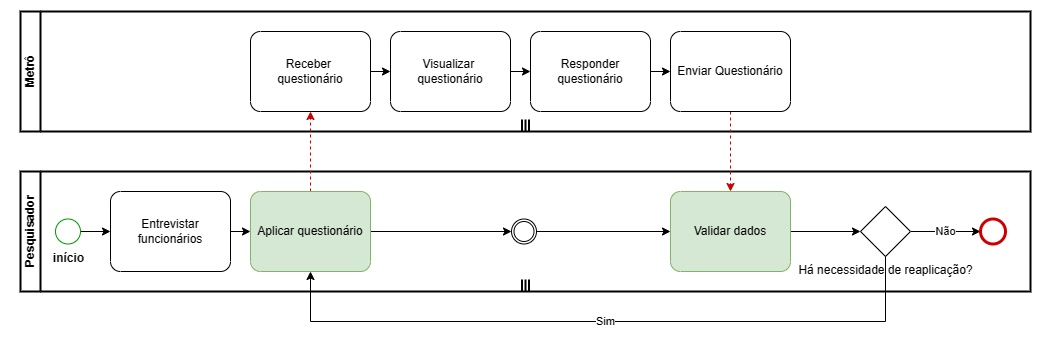

The diagram above was exported from draw.io. Its source (the exported page's mxGraphModel, read from the mxfile embedded in the PNG):
<mxGraphModel dx="1422" dy="717" grid="1" gridSize="10" guides="1" tooltips="1" connect="1" arrows="1" fold="1" page="1" pageScale="1" pageWidth="827" pageHeight="1169" math="0" shadow="0">
  <root>
    <mxCell id="0" />
    <mxCell id="1" parent="0" />
    <mxCell id="aEUNNOxXUVe9esNF5Dej-1" value="" style="shape=mxgraph.bpmn.swimlane;html=1;startSize=20;horizontal=0;swimlaneLine=1;collapsible=0;fontStyle=0;swimlaneFillColor=#ffffff;strokeWidth=2;isCollection=1;whiteSpace=wrap;" parent="1" vertex="1">
      <mxGeometry x="160" y="440" width="1010" height="120" as="geometry" />
    </mxCell>
    <mxCell id="aEUNNOxXUVe9esNF5Dej-2" value="" style="shape=mxgraph.bpmn.swimlane;html=1;startSize=20;horizontal=0;swimlaneLine=1;collapsible=0;fontStyle=0;swimlaneFillColor=#ffffff;strokeWidth=2;isCollection=1;whiteSpace=wrap;" parent="1" vertex="1">
      <mxGeometry x="160" y="600" width="1010" height="120" as="geometry" />
    </mxCell>
    <mxCell id="aEUNNOxXUVe9esNF5Dej-3" value="Metrô" style="text;strokeColor=none;fillColor=none;html=1;fontSize=12;fontStyle=1;verticalAlign=middle;align=center;rotation=-90;" parent="1" vertex="1">
      <mxGeometry x="130" y="497.5" width="80" height="5" as="geometry" />
    </mxCell>
    <mxCell id="aEUNNOxXUVe9esNF5Dej-4" value="Pesquisador" style="text;strokeColor=none;fillColor=none;html=1;fontSize=12;fontStyle=1;verticalAlign=middle;align=center;rotation=270;" parent="1" vertex="1">
      <mxGeometry x="120" y="640" width="100" height="40" as="geometry" />
    </mxCell>
    <mxCell id="aEUNNOxXUVe9esNF5Dej-5" style="edgeStyle=orthogonalEdgeStyle;rounded=0;orthogonalLoop=1;jettySize=auto;html=1;exitX=1;exitY=0.5;exitDx=0;exitDy=0;exitPerimeter=0;entryX=0;entryY=0.5;entryDx=0;entryDy=0;entryPerimeter=0;" parent="1" source="aEUNNOxXUVe9esNF5Dej-6" target="aEUNNOxXUVe9esNF5Dej-8" edge="1">
      <mxGeometry relative="1" as="geometry" />
    </mxCell>
    <mxCell id="aEUNNOxXUVe9esNF5Dej-6" value="início" style="points=[[0.145,0.145,0],[0.5,0,0],[0.855,0.145,0],[1,0.5,0],[0.855,0.855,0],[0.5,1,0],[0.145,0.855,0],[0,0.5,0]];shape=mxgraph.bpmn.event;html=1;verticalLabelPosition=bottom;labelBackgroundColor=none;verticalAlign=top;align=center;perimeter=ellipsePerimeter;outlineConnect=0;aspect=fixed;outline=standard;symbol=general;fontColor=default;labelBorderColor=none;fontStyle=1;strokeColor=#009900;" parent="1" vertex="1">
      <mxGeometry x="195" y="647.5" width="25" height="25" as="geometry" />
    </mxCell>
    <mxCell id="aEUNNOxXUVe9esNF5Dej-7" style="edgeStyle=orthogonalEdgeStyle;rounded=0;orthogonalLoop=1;jettySize=auto;html=1;exitX=1;exitY=0.5;exitDx=0;exitDy=0;exitPerimeter=0;entryX=0;entryY=0.5;entryDx=0;entryDy=0;entryPerimeter=0;" parent="1" source="aEUNNOxXUVe9esNF5Dej-8" target="aEUNNOxXUVe9esNF5Dej-11" edge="1">
      <mxGeometry relative="1" as="geometry" />
    </mxCell>
    <mxCell id="aEUNNOxXUVe9esNF5Dej-8" value="Entrevistar funcionários" style="points=[[0.25,0,0],[0.5,0,0],[0.75,0,0],[1,0.25,0],[1,0.5,0],[1,0.75,0],[0.75,1,0],[0.5,1,0],[0.25,1,0],[0,0.75,0],[0,0.5,0],[0,0.25,0]];shape=mxgraph.bpmn.task;whiteSpace=wrap;rectStyle=rounded;size=10;html=1;container=1;expand=0;collapsible=0;taskMarker=abstract;" parent="1" vertex="1">
      <mxGeometry x="250" y="620" width="120" height="80" as="geometry" />
    </mxCell>
    <mxCell id="aEUNNOxXUVe9esNF5Dej-9" style="edgeStyle=orthogonalEdgeStyle;rounded=0;orthogonalLoop=1;jettySize=auto;html=1;exitX=0.5;exitY=0;exitDx=0;exitDy=0;exitPerimeter=0;entryX=0.5;entryY=1;entryDx=0;entryDy=0;entryPerimeter=0;dashed=1;strokeColor=#CC0000;" parent="1" source="aEUNNOxXUVe9esNF5Dej-11" target="aEUNNOxXUVe9esNF5Dej-13" edge="1">
      <mxGeometry relative="1" as="geometry" />
    </mxCell>
    <mxCell id="aEUNNOxXUVe9esNF5Dej-10" style="edgeStyle=orthogonalEdgeStyle;rounded=0;orthogonalLoop=1;jettySize=auto;html=1;exitX=1;exitY=0.5;exitDx=0;exitDy=0;exitPerimeter=0;entryX=0;entryY=0.5;entryDx=0;entryDy=0;entryPerimeter=0;" parent="1" source="aEUNNOxXUVe9esNF5Dej-11" target="aEUNNOxXUVe9esNF5Dej-23" edge="1">
      <mxGeometry relative="1" as="geometry" />
    </mxCell>
    <mxCell id="aEUNNOxXUVe9esNF5Dej-11" value="Aplicar questionário" style="points=[[0.25,0,0],[0.5,0,0],[0.75,0,0],[1,0.25,0],[1,0.5,0],[1,0.75,0],[0.75,1,0],[0.5,1,0],[0.25,1,0],[0,0.75,0],[0,0.5,0],[0,0.25,0]];shape=mxgraph.bpmn.task;whiteSpace=wrap;rectStyle=rounded;size=10;html=1;container=1;expand=0;collapsible=0;taskMarker=abstract;strokeColor=#82B366;fillColor=#d5e8d4;" parent="1" vertex="1">
      <mxGeometry x="390" y="620" width="120" height="80" as="geometry" />
    </mxCell>
    <mxCell id="aEUNNOxXUVe9esNF5Dej-12" style="edgeStyle=orthogonalEdgeStyle;rounded=0;orthogonalLoop=1;jettySize=auto;html=1;exitX=1;exitY=0.5;exitDx=0;exitDy=0;exitPerimeter=0;entryX=0;entryY=0.5;entryDx=0;entryDy=0;entryPerimeter=0;" parent="1" source="aEUNNOxXUVe9esNF5Dej-13" target="aEUNNOxXUVe9esNF5Dej-15" edge="1">
      <mxGeometry relative="1" as="geometry" />
    </mxCell>
    <mxCell id="aEUNNOxXUVe9esNF5Dej-13" value="Receber&amp;nbsp;&lt;br&gt;questionário" style="points=[[0.25,0,0],[0.5,0,0],[0.75,0,0],[1,0.25,0],[1,0.5,0],[1,0.75,0],[0.75,1,0],[0.5,1,0],[0.25,1,0],[0,0.75,0],[0,0.5,0],[0,0.25,0]];shape=mxgraph.bpmn.task;whiteSpace=wrap;rectStyle=rounded;size=10;html=1;container=1;expand=0;collapsible=0;taskMarker=abstract;" parent="1" vertex="1">
      <mxGeometry x="390" y="460" width="120" height="80" as="geometry" />
    </mxCell>
    <mxCell id="aEUNNOxXUVe9esNF5Dej-14" style="edgeStyle=orthogonalEdgeStyle;rounded=0;orthogonalLoop=1;jettySize=auto;html=1;exitX=1;exitY=0.5;exitDx=0;exitDy=0;exitPerimeter=0;entryX=0;entryY=0.5;entryDx=0;entryDy=0;entryPerimeter=0;" parent="1" source="aEUNNOxXUVe9esNF5Dej-15" target="aEUNNOxXUVe9esNF5Dej-17" edge="1">
      <mxGeometry relative="1" as="geometry" />
    </mxCell>
    <mxCell id="aEUNNOxXUVe9esNF5Dej-15" value="Visualizar&amp;nbsp;&lt;br&gt;questionário" style="points=[[0.25,0,0],[0.5,0,0],[0.75,0,0],[1,0.25,0],[1,0.5,0],[1,0.75,0],[0.75,1,0],[0.5,1,0],[0.25,1,0],[0,0.75,0],[0,0.5,0],[0,0.25,0]];shape=mxgraph.bpmn.task;whiteSpace=wrap;rectStyle=rounded;size=10;html=1;container=1;expand=0;collapsible=0;taskMarker=abstract;" parent="1" vertex="1">
      <mxGeometry x="530" y="460" width="120" height="80" as="geometry" />
    </mxCell>
    <mxCell id="aEUNNOxXUVe9esNF5Dej-16" style="edgeStyle=orthogonalEdgeStyle;rounded=0;orthogonalLoop=1;jettySize=auto;html=1;exitX=1;exitY=0.5;exitDx=0;exitDy=0;exitPerimeter=0;entryX=0;entryY=0.5;entryDx=0;entryDy=0;entryPerimeter=0;" parent="1" source="aEUNNOxXUVe9esNF5Dej-17" target="aEUNNOxXUVe9esNF5Dej-19" edge="1">
      <mxGeometry relative="1" as="geometry" />
    </mxCell>
    <mxCell id="aEUNNOxXUVe9esNF5Dej-17" value="Responder questionário" style="points=[[0.25,0,0],[0.5,0,0],[0.75,0,0],[1,0.25,0],[1,0.5,0],[1,0.75,0],[0.75,1,0],[0.5,1,0],[0.25,1,0],[0,0.75,0],[0,0.5,0],[0,0.25,0]];shape=mxgraph.bpmn.task;whiteSpace=wrap;rectStyle=rounded;size=10;html=1;container=1;expand=0;collapsible=0;taskMarker=abstract;" parent="1" vertex="1">
      <mxGeometry x="670" y="460" width="120" height="80" as="geometry" />
    </mxCell>
    <mxCell id="aEUNNOxXUVe9esNF5Dej-18" style="edgeStyle=orthogonalEdgeStyle;rounded=0;orthogonalLoop=1;jettySize=auto;html=1;exitX=0.5;exitY=1;exitDx=0;exitDy=0;exitPerimeter=0;dashed=1;strokeColor=#CC0000;" parent="1" source="aEUNNOxXUVe9esNF5Dej-19" target="aEUNNOxXUVe9esNF5Dej-21" edge="1">
      <mxGeometry relative="1" as="geometry" />
    </mxCell>
    <mxCell id="aEUNNOxXUVe9esNF5Dej-19" value="Enviar Questionário" style="points=[[0.25,0,0],[0.5,0,0],[0.75,0,0],[1,0.25,0],[1,0.5,0],[1,0.75,0],[0.75,1,0],[0.5,1,0],[0.25,1,0],[0,0.75,0],[0,0.5,0],[0,0.25,0]];shape=mxgraph.bpmn.task;whiteSpace=wrap;rectStyle=rounded;size=10;html=1;container=1;expand=0;collapsible=0;taskMarker=abstract;" parent="1" vertex="1">
      <mxGeometry x="810" y="460" width="120" height="80" as="geometry" />
    </mxCell>
    <mxCell id="aEUNNOxXUVe9esNF5Dej-20" style="edgeStyle=orthogonalEdgeStyle;rounded=0;orthogonalLoop=1;jettySize=auto;html=1;exitX=1;exitY=0.5;exitDx=0;exitDy=0;exitPerimeter=0;entryX=0;entryY=0.5;entryDx=0;entryDy=0;entryPerimeter=0;" parent="1" source="aEUNNOxXUVe9esNF5Dej-21" target="aEUNNOxXUVe9esNF5Dej-25" edge="1">
      <mxGeometry relative="1" as="geometry" />
    </mxCell>
    <mxCell id="aEUNNOxXUVe9esNF5Dej-21" value="Validar dados" style="points=[[0.25,0,0],[0.5,0,0],[0.75,0,0],[1,0.25,0],[1,0.5,0],[1,0.75,0],[0.75,1,0],[0.5,1,0],[0.25,1,0],[0,0.75,0],[0,0.5,0],[0,0.25,0]];shape=mxgraph.bpmn.task;whiteSpace=wrap;rectStyle=rounded;size=10;html=1;container=1;expand=0;collapsible=0;taskMarker=abstract;fillColor=#d5e8d4;strokeColor=#82b366;" parent="1" vertex="1">
      <mxGeometry x="810" y="620" width="120" height="80" as="geometry" />
    </mxCell>
    <mxCell id="aEUNNOxXUVe9esNF5Dej-22" style="edgeStyle=orthogonalEdgeStyle;rounded=0;orthogonalLoop=1;jettySize=auto;html=1;exitX=1;exitY=0.5;exitDx=0;exitDy=0;exitPerimeter=0;entryX=0;entryY=0.5;entryDx=0;entryDy=0;entryPerimeter=0;" parent="1" source="aEUNNOxXUVe9esNF5Dej-23" target="aEUNNOxXUVe9esNF5Dej-21" edge="1">
      <mxGeometry relative="1" as="geometry" />
    </mxCell>
    <mxCell id="aEUNNOxXUVe9esNF5Dej-23" value="" style="points=[[0.145,0.145,0],[0.5,0,0],[0.855,0.145,0],[1,0.5,0],[0.855,0.855,0],[0.5,1,0],[0.145,0.855,0],[0,0.5,0]];shape=mxgraph.bpmn.event;html=1;verticalLabelPosition=bottom;labelBackgroundColor=#ffffff;verticalAlign=top;align=center;perimeter=ellipsePerimeter;outlineConnect=0;aspect=fixed;outline=throwing;symbol=general;" parent="1" vertex="1">
      <mxGeometry x="651" y="647.5" width="25" height="25" as="geometry" />
    </mxCell>
    <mxCell id="aEUNNOxXUVe9esNF5Dej-24" value="Não" style="edgeStyle=orthogonalEdgeStyle;rounded=0;orthogonalLoop=1;jettySize=auto;html=1;exitX=1;exitY=0.5;exitDx=0;exitDy=0;exitPerimeter=0;entryX=0;entryY=0.5;entryDx=0;entryDy=0;entryPerimeter=0;" parent="1" source="aEUNNOxXUVe9esNF5Dej-25" target="aEUNNOxXUVe9esNF5Dej-26" edge="1">
      <mxGeometry relative="1" as="geometry" />
    </mxCell>
    <mxCell id="aEUNNOxXUVe9esNF5Dej-25" value="Há necessidade de reaplicação?" style="points=[[0.25,0.25,0],[0.5,0,0],[0.75,0.25,0],[1,0.5,0],[0.75,0.75,0],[0.5,1,0],[0.25,0.75,0],[0,0.5,0]];shape=mxgraph.bpmn.gateway2;html=1;verticalLabelPosition=bottom;labelBackgroundColor=#ffffff;verticalAlign=top;align=center;perimeter=rhombusPerimeter;outlineConnect=0;outline=none;symbol=none;" parent="1" vertex="1">
      <mxGeometry x="1000" y="635" width="50" height="50" as="geometry" />
    </mxCell>
    <mxCell id="aEUNNOxXUVe9esNF5Dej-26" value="" style="points=[[0.145,0.145,0],[0.5,0,0],[0.855,0.145,0],[1,0.5,0],[0.855,0.855,0],[0.5,1,0],[0.145,0.855,0],[0,0.5,0]];shape=mxgraph.bpmn.event;html=1;verticalLabelPosition=bottom;labelBackgroundColor=#ffffff;verticalAlign=top;align=center;perimeter=ellipsePerimeter;outlineConnect=0;aspect=fixed;outline=end;symbol=terminate2;strokeColor=#CC0000;" parent="1" vertex="1">
      <mxGeometry x="1120" y="647.5" width="25" height="25" as="geometry" />
    </mxCell>
    <mxCell id="4DVtidvsA_NmOxXM8IIN-1" value="Sim" style="edgeStyle=orthogonalEdgeStyle;rounded=0;orthogonalLoop=1;jettySize=auto;html=1;exitX=0.5;exitY=1;exitDx=0;exitDy=0;exitPerimeter=0;entryX=0.5;entryY=1;entryDx=0;entryDy=0;entryPerimeter=0;" parent="1" edge="1">
      <mxGeometry relative="1" as="geometry">
        <Array as="points">
          <mxPoint x="1025" y="750" />
          <mxPoint x="450" y="750" />
        </Array>
        <mxPoint x="1025" y="685" as="sourcePoint" />
        <mxPoint x="450" y="700" as="targetPoint" />
      </mxGeometry>
    </mxCell>
  </root>
</mxGraphModel>